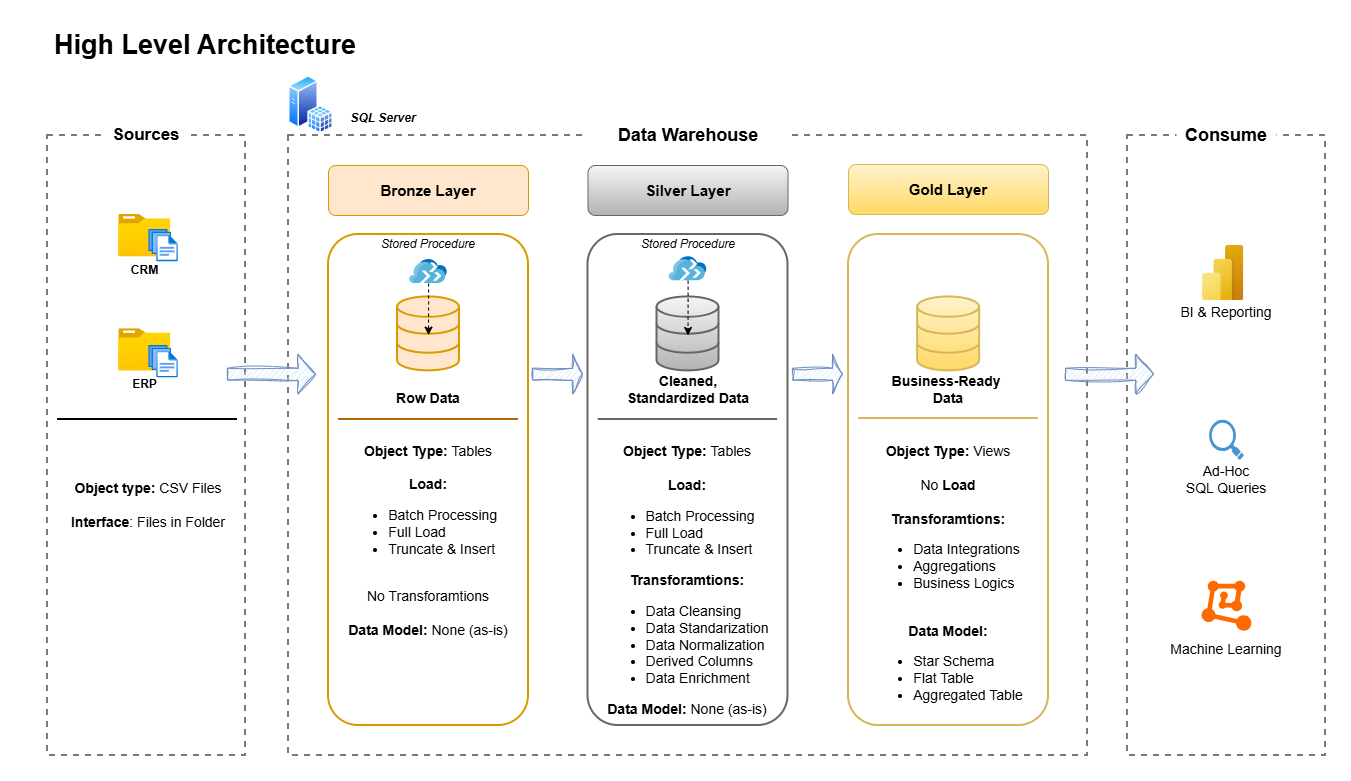

The diagram above was exported from draw.io. Its source (the exported page's mxGraphModel, read from the mxfile embedded in the PNG):
<mxGraphModel dx="1426" dy="875" grid="1" gridSize="10" guides="1" tooltips="1" connect="1" arrows="1" fold="1" page="1" pageScale="1" pageWidth="1654" pageHeight="1169" math="0" shadow="0">
  <root>
    <mxCell id="0" />
    <mxCell id="1" parent="0" />
    <mxCell id="bwdiVImW5YlO2pHPVS6Z-5" parent="1" style="rounded=0;whiteSpace=wrap;html=1;fillColor=none;dashed=1;strokeColor=light-dark(#7a7a7a, #ededed);strokeWidth=2;" value="" vertex="1">
      <mxGeometry height="620" width="799" x="263" y="110" as="geometry" />
    </mxCell>
    <mxCell id="bwdiVImW5YlO2pHPVS6Z-6" parent="1" style="rounded=0;whiteSpace=wrap;html=1;fillColor=none;dashed=1;strokeColor=light-dark(#7a7a7a, #ededed);strokeWidth=2;" value="" vertex="1">
      <mxGeometry height="620" width="198" x="1102" y="110" as="geometry" />
    </mxCell>
    <mxCell id="bwdiVImW5YlO2pHPVS6Z-2" parent="1" style="rounded=0;whiteSpace=wrap;html=1;fillColor=none;dashed=1;strokeColor=light-dark(#7a7a7a, #ededed);strokeWidth=2;" value="" vertex="1">
      <mxGeometry height="620" width="198" x="22" y="110" as="geometry" />
    </mxCell>
    <mxCell id="bwdiVImW5YlO2pHPVS6Z-1" parent="1" style="rounded=1;whiteSpace=wrap;html=1;fillColor=none;strokeColor=none;" value="&lt;font style=&quot;font-size: 27px;&quot;&gt;&lt;b style=&quot;&quot;&gt;High Level Architecture&lt;/b&gt;&lt;/font&gt;" vertex="1">
      <mxGeometry height="40" width="360" as="geometry" />
    </mxCell>
    <mxCell id="bwdiVImW5YlO2pHPVS6Z-9" parent="1" style="rounded=0;whiteSpace=wrap;html=1;fillColor=default;strokeColor=none;" value="&lt;b&gt;&lt;font style=&quot;font-size: 17px;&quot;&gt;Sources&lt;/font&gt;&lt;/b&gt;" vertex="1">
      <mxGeometry height="40" width="80" x="81" y="90" as="geometry" />
    </mxCell>
    <mxCell id="bwdiVImW5YlO2pHPVS6Z-10" parent="1" style="rounded=0;whiteSpace=wrap;html=1;fillColor=default;strokeColor=none;" value="&lt;b&gt;&lt;font style=&quot;font-size: 18px;&quot;&gt;Data Warehouse&lt;/font&gt;&lt;/b&gt;" vertex="1">
      <mxGeometry height="40" width="200" x="562.5" y="90" as="geometry" />
    </mxCell>
    <mxCell id="bwdiVImW5YlO2pHPVS6Z-11" parent="1" style="rounded=0;whiteSpace=wrap;html=1;fillColor=default;strokeColor=none;" value="&lt;b&gt;&lt;font style=&quot;font-size: 18px;&quot;&gt;Consume&lt;/font&gt;&lt;/b&gt;" vertex="1">
      <mxGeometry height="40" width="100" x="1151" y="90" as="geometry" />
    </mxCell>
    <mxCell id="bwdiVImW5YlO2pHPVS6Z-12" parent="1" style="rounded=1;whiteSpace=wrap;html=1;fillColor=#ffe6cc;strokeColor=#d79b00;" value="&lt;font style=&quot;font-size: 15px;&quot;&gt;&lt;b style=&quot;&quot;&gt;Bronze Layer&lt;/b&gt;&lt;/font&gt;" vertex="1">
      <mxGeometry height="50" width="200" x="303" y="140" as="geometry" />
    </mxCell>
    <mxCell id="bwdiVImW5YlO2pHPVS6Z-14" parent="1" style="rounded=1;whiteSpace=wrap;html=1;fillColor=none;strokeColor=#d79b00;strokeWidth=2;" value="" vertex="1">
      <mxGeometry height="491" width="200" x="303" y="209" as="geometry" />
    </mxCell>
    <mxCell id="bwdiVImW5YlO2pHPVS6Z-15" parent="1" style="rounded=1;whiteSpace=wrap;html=1;fillColor=#f5f5f5;strokeColor=#666666;gradientColor=#b3b3b3;" value="&lt;font style=&quot;font-size: 15px;&quot;&gt;&lt;b style=&quot;&quot;&gt;Silver Layer&lt;/b&gt;&lt;/font&gt;" vertex="1">
      <mxGeometry height="50" width="200" x="562.5" y="140" as="geometry" />
    </mxCell>
    <mxCell id="bwdiVImW5YlO2pHPVS6Z-16" parent="1" style="rounded=1;whiteSpace=wrap;html=1;fillColor=none;strokeColor=#666666;gradientColor=#b3b3b3;strokeWidth=2;" value="" vertex="1">
      <mxGeometry height="491" width="200" x="562.5" y="209" as="geometry" />
    </mxCell>
    <mxCell id="bwdiVImW5YlO2pHPVS6Z-17" parent="1" style="rounded=1;whiteSpace=wrap;html=1;fillColor=#fff2cc;strokeColor=#d6b656;gradientColor=#ffd966;" value="&lt;font style=&quot;font-size: 15px;&quot;&gt;&lt;b style=&quot;&quot;&gt;Gold Layer&lt;/b&gt;&lt;/font&gt;" vertex="1">
      <mxGeometry height="50" width="200" x="823" y="139" as="geometry" />
    </mxCell>
    <mxCell id="bwdiVImW5YlO2pHPVS6Z-18" parent="1" style="rounded=1;whiteSpace=wrap;html=1;fillColor=none;strokeColor=#d6b656;gradientColor=#ffd966;strokeWidth=2;" value="" vertex="1">
      <mxGeometry height="491" width="200" x="823" y="209" as="geometry" />
    </mxCell>
    <mxCell id="bwdiVImW5YlO2pHPVS6Z-19" parent="1" style="image;aspect=fixed;html=1;points=[];align=center;fontSize=12;image=img/lib/azure2/general/Folder_Blank.svg;" value="&lt;b&gt;CRM&lt;/b&gt;" vertex="1">
      <mxGeometry height="42.2" width="52" x="93.25" y="189" as="geometry" />
    </mxCell>
    <mxCell id="bwdiVImW5YlO2pHPVS6Z-20" parent="1" style="image;aspect=fixed;html=1;points=[];align=center;fontSize=12;image=img/lib/azure2/general/Files.svg;" value="" vertex="1">
      <mxGeometry height="32.26" width="29.5" x="123.25" y="203.93" as="geometry" />
    </mxCell>
    <mxCell id="bwdiVImW5YlO2pHPVS6Z-24" parent="1" style="line;strokeWidth=2;html=1;" value="" vertex="1">
      <mxGeometry height="10" width="180" x="32" y="389" as="geometry" />
    </mxCell>
    <mxCell id="bwdiVImW5YlO2pHPVS6Z-25" parent="1" style="text;html=1;whiteSpace=wrap;strokeColor=none;fillColor=none;align=center;verticalAlign=middle;rounded=0;autosize=1;resizable=0;" value="&lt;font style=&quot;font-size: 14px;&quot;&gt;&lt;b style=&quot;&quot;&gt;Object type:&lt;/b&gt;&amp;nbsp;CSV Files&lt;br&gt;&lt;b style=&quot;&quot;&gt;&lt;br&gt;Interface&lt;/b&gt;: Files in Folder&lt;/font&gt;" vertex="1">
      <mxGeometry height="60" width="180" x="33" y="450" as="geometry" />
    </mxCell>
    <mxCell id="bwdiVImW5YlO2pHPVS6Z-26" parent="1" style="html=1;verticalLabelPosition=bottom;align=center;labelBackgroundColor=#ffffff;verticalAlign=top;strokeWidth=2;strokeColor=#d79b00;shadow=0;dashed=0;shape=mxgraph.ios7.icons.data;fillColor=#ffe6cc;" value="" vertex="1">
      <mxGeometry height="74" width="62" x="372" y="271.42" as="geometry" />
    </mxCell>
    <mxCell id="bwdiVImW5YlO2pHPVS6Z-27" parent="1" style="html=1;verticalLabelPosition=bottom;align=center;labelBackgroundColor=#ffffff;verticalAlign=top;strokeWidth=2;strokeColor=#666666;shadow=0;dashed=0;shape=mxgraph.ios7.icons.data;fillColor=#f5f5f5;gradientColor=#b3b3b3;" value="" vertex="1">
      <mxGeometry height="74" width="62" x="631.5" y="271.42" as="geometry" />
    </mxCell>
    <mxCell id="bwdiVImW5YlO2pHPVS6Z-28" parent="1" style="html=1;verticalLabelPosition=bottom;align=center;labelBackgroundColor=#ffffff;verticalAlign=top;strokeWidth=2;strokeColor=#d6b656;shadow=0;dashed=0;shape=mxgraph.ios7.icons.data;fillColor=#fff2cc;gradientColor=#ffd966;" value="" vertex="1">
      <mxGeometry height="74" width="62" x="892.12" y="271.42" as="geometry" />
    </mxCell>
    <mxCell id="bwdiVImW5YlO2pHPVS6Z-29" parent="1" style="shape=singleArrow;whiteSpace=wrap;html=1;fillColor=#dae8fc;strokeColor=#6c8ebf;sketch=1;curveFitting=1;jiggle=2;" value="" vertex="1">
      <mxGeometry height="40" width="88" x="202" y="328.73" as="geometry" />
    </mxCell>
    <mxCell id="bwdiVImW5YlO2pHPVS6Z-30" parent="1" style="shape=singleArrow;whiteSpace=wrap;html=1;fillColor=#dae8fc;strokeColor=#6c8ebf;sketch=1;curveFitting=1;jiggle=2;" value="" vertex="1">
      <mxGeometry height="40" width="50" x="507" y="328.73" as="geometry" />
    </mxCell>
    <mxCell id="bwdiVImW5YlO2pHPVS6Z-34" parent="1" style="text;html=1;whiteSpace=wrap;strokeColor=none;fillColor=none;align=center;verticalAlign=middle;rounded=0;autosize=1;resizable=0;" value="&lt;font style=&quot;font-size: 14px;&quot;&gt;&lt;b style=&quot;&quot;&gt;Row Data&lt;/b&gt;&lt;/font&gt;" vertex="1">
      <mxGeometry height="30" width="90" x="358" y="358" as="geometry" />
    </mxCell>
    <mxCell id="bwdiVImW5YlO2pHPVS6Z-35" parent="1" style="text;html=1;whiteSpace=wrap;strokeColor=none;fillColor=none;align=center;verticalAlign=middle;rounded=0;autosize=1;resizable=0;" value="&lt;font style=&quot;font-size: 14px;&quot;&gt;&lt;b style=&quot;&quot;&gt;Cleaned, &lt;br&gt;Standardized Data&lt;/b&gt;&lt;/font&gt;" vertex="1">
      <mxGeometry height="50" width="150" x="587.5" y="339" as="geometry" />
    </mxCell>
    <mxCell id="bwdiVImW5YlO2pHPVS6Z-36" parent="1" style="text;html=1;whiteSpace=wrap;strokeColor=none;fillColor=none;align=center;verticalAlign=middle;rounded=0;autosize=1;resizable=0;" value="&lt;font style=&quot;font-size: 14px;&quot;&gt;&lt;b style=&quot;&quot;&gt;Business-Ready&amp;nbsp;&lt;br&gt;Data&lt;/b&gt;&lt;/font&gt;" vertex="1">
      <mxGeometry height="50" width="140" x="853" y="339" as="geometry" />
    </mxCell>
    <mxCell id="bwdiVImW5YlO2pHPVS6Z-38" parent="1" style="text;html=1;whiteSpace=wrap;strokeColor=none;fillColor=none;align=center;verticalAlign=middle;rounded=0;autosize=1;resizable=0;" value="&lt;font style=&quot;font-size: 14px;&quot;&gt;&lt;b style=&quot;&quot;&gt;Object Type: &lt;/b&gt;Tables&lt;br&gt;&lt;br&gt;&lt;/font&gt;&lt;div style=&quot;&quot;&gt;&lt;font style=&quot;font-size: 14px;&quot;&gt;&lt;span style=&quot;background-color: transparent; color: light-dark(rgb(0, 0, 0), rgb(255, 255, 255));&quot;&gt;&lt;b&gt;Load:&lt;/b&gt;&lt;br&gt;&lt;ul style=&quot;&quot;&gt;&lt;li style=&quot;text-align: left;&quot;&gt;Batch Processing&lt;/li&gt;&lt;li style=&quot;text-align: left;&quot;&gt;Full Load&lt;/li&gt;&lt;li style=&quot;text-align: left;&quot;&gt;Truncate &amp;amp; Insert&lt;/li&gt;&lt;/ul&gt;&lt;/span&gt;&lt;br style=&quot;background-color: transparent; color: light-dark(rgb(0, 0, 0), rgb(255, 255, 255));&quot;&gt;&lt;span style=&quot;background-color: transparent; color: light-dark(rgb(0, 0, 0), rgb(255, 255, 255));&quot;&gt;No Transforamtions&lt;br&gt;&lt;/span&gt;&lt;br&gt;&lt;b style=&quot;&quot;&gt;Data Model: &lt;/b&gt;None (as-is)&lt;/font&gt;&lt;br style=&quot;background-color: transparent; color: light-dark(rgb(0, 0, 0), rgb(255, 255, 255));&quot;&gt;&lt;/div&gt;" vertex="1">
      <mxGeometry height="210" width="180" x="313.13" y="410" as="geometry" />
    </mxCell>
    <mxCell id="bwdiVImW5YlO2pHPVS6Z-40" parent="1" style="text;html=1;whiteSpace=wrap;strokeColor=none;fillColor=none;align=center;verticalAlign=middle;rounded=0;autosize=1;resizable=0;" value="&lt;font style=&quot;font-size: 14px;&quot;&gt;&lt;b style=&quot;&quot;&gt;Object Type: &lt;/b&gt;Tables&lt;br&gt;&lt;br&gt;&lt;/font&gt;&lt;div style=&quot;&quot;&gt;&lt;font style=&quot;font-size: 14px;&quot;&gt;&lt;span style=&quot;background-color: transparent; color: light-dark(rgb(0, 0, 0), rgb(255, 255, 255));&quot;&gt;&lt;b&gt;Load:&lt;/b&gt;&lt;br&gt;&lt;ul style=&quot;&quot;&gt;&lt;li style=&quot;text-align: left;&quot;&gt;Batch Processing&lt;/li&gt;&lt;li style=&quot;text-align: left;&quot;&gt;Full Load&lt;/li&gt;&lt;li style=&quot;text-align: left;&quot;&gt;Truncate &amp;amp; Insert&lt;/li&gt;&lt;/ul&gt;&lt;/span&gt;&lt;span style=&quot;background-color: transparent; color: light-dark(rgb(0, 0, 0), rgb(255, 255, 255));&quot;&gt;&lt;b&gt;Transforamtions:&lt;/b&gt;&lt;br&gt;&lt;ul style=&quot;&quot;&gt;&lt;li style=&quot;text-align: left;&quot;&gt;Data Cleansing&lt;/li&gt;&lt;li style=&quot;text-align: left;&quot;&gt;Data Standarization&lt;/li&gt;&lt;li style=&quot;text-align: left;&quot;&gt;Data Normalization&lt;/li&gt;&lt;li style=&quot;text-align: left;&quot;&gt;Derived Columns&lt;/li&gt;&lt;li style=&quot;text-align: left;&quot;&gt;Data Enrichment&lt;/li&gt;&lt;/ul&gt;&lt;/span&gt;&lt;b style=&quot;&quot;&gt;Data Model: &lt;/b&gt;None (as-is)&lt;/font&gt;&lt;br style=&quot;background-color: transparent; color: light-dark(rgb(0, 0, 0), rgb(255, 255, 255));&quot;&gt;&lt;/div&gt;" vertex="1">
      <mxGeometry height="290" width="190" x="567.38" y="410" as="geometry" />
    </mxCell>
    <mxCell id="bwdiVImW5YlO2pHPVS6Z-43" parent="1" style="line;strokeWidth=2;html=1;fillColor=#fad7ac;strokeColor=#b46504;" value="" vertex="1">
      <mxGeometry height="10" width="180" x="313" y="389" as="geometry" />
    </mxCell>
    <mxCell id="bwdiVImW5YlO2pHPVS6Z-44" parent="1" style="line;strokeWidth=2;html=1;fillColor=#f5f5f5;strokeColor=#666666;gradientColor=#b3b3b3;" value="" vertex="1">
      <mxGeometry height="10" width="179.5" x="572.63" y="389" as="geometry" />
    </mxCell>
    <mxCell id="bwdiVImW5YlO2pHPVS6Z-47" parent="1" style="text;html=1;whiteSpace=wrap;strokeColor=none;fillColor=none;align=center;verticalAlign=middle;rounded=0;autosize=1;resizable=0;" value="&lt;font style=&quot;font-size: 14px;&quot;&gt;&lt;b style=&quot;&quot;&gt;Object Type: &lt;/b&gt;Views&lt;br&gt;&lt;br&gt;&lt;/font&gt;&lt;div style=&quot;&quot;&gt;&lt;font style=&quot;font-size: 14px;&quot;&gt;&lt;span style=&quot;background-color: transparent; color: light-dark(rgb(0, 0, 0), rgb(255, 255, 255));&quot;&gt;No&amp;nbsp;&lt;b&gt;Load&lt;br&gt;&lt;/b&gt;&lt;/span&gt;&lt;span style=&quot;background-color: transparent; color: light-dark(rgb(0, 0, 0), rgb(255, 255, 255));&quot;&gt;&lt;b&gt;&lt;br&gt;Transforamtions:&lt;/b&gt;&lt;br&gt;&lt;ul style=&quot;&quot;&gt;&lt;li style=&quot;text-align: left;&quot;&gt;Data Integrations&lt;br&gt;&lt;/li&gt;&lt;li style=&quot;text-align: left;&quot;&gt;Aggregations&lt;/li&gt;&lt;li style=&quot;text-align: left;&quot;&gt;Business Logics&lt;/li&gt;&lt;/ul&gt;&lt;/span&gt;&lt;br&gt;&lt;b style=&quot;&quot;&gt;Data Model: &lt;/b&gt;&lt;br&gt;&lt;ul style=&quot;&quot;&gt;&lt;li style=&quot;text-align: left;&quot;&gt;&lt;font style=&quot;&quot;&gt;Star Schema&lt;/font&gt;&lt;/li&gt;&lt;li style=&quot;text-align: left;&quot;&gt;&lt;font style=&quot;&quot;&gt;Flat Table&lt;/font&gt;&lt;/li&gt;&lt;li style=&quot;text-align: left;&quot;&gt;&lt;font style=&quot;&quot;&gt;Aggregated Table&lt;/font&gt;&lt;/li&gt;&lt;/ul&gt;&lt;/font&gt;&lt;/div&gt;" vertex="1">
      <mxGeometry height="290" width="170" x="838.12" y="410" as="geometry" />
    </mxCell>
    <mxCell id="bwdiVImW5YlO2pHPVS6Z-48" parent="1" style="image;aspect=fixed;html=1;points=[];align=center;fontSize=12;image=img/lib/azure2/power_platform/PowerBI.svg;" value="" vertex="1">
      <mxGeometry height="55.16" width="41.36" x="1177.0700000000002" y="220" as="geometry" />
    </mxCell>
    <mxCell id="bwdiVImW5YlO2pHPVS6Z-49" parent="1" style="text;html=1;whiteSpace=wrap;strokeColor=none;fillColor=none;align=center;verticalAlign=middle;rounded=0;autosize=1;resizable=0;fontSize=11;" value="&lt;font style=&quot;font-size: 14px;&quot;&gt;BI &amp;amp; Reporting&lt;/font&gt;" vertex="1">
      <mxGeometry height="30" width="110" x="1146" y="271.68" as="geometry" />
    </mxCell>
    <mxCell id="bwdiVImW5YlO2pHPVS6Z-50" parent="1" style="shadow=0;dashed=0;html=1;strokeColor=none;fillColor=#4495D1;labelPosition=center;verticalLabelPosition=bottom;verticalAlign=top;align=center;outlineConnect=0;shape=mxgraph.veeam.magnifying_glass;pointerEvents=1;" value="" vertex="1">
      <mxGeometry height="40.2" width="34.85" x="1183.59" y="394.16" as="geometry" />
    </mxCell>
    <mxCell id="bwdiVImW5YlO2pHPVS6Z-51" parent="1" style="text;html=1;whiteSpace=wrap;strokeColor=none;fillColor=none;align=center;verticalAlign=middle;rounded=0;autosize=1;resizable=0;fontSize=11;" value="&lt;font style=&quot;font-size: 14px;&quot;&gt;Ad-Hoc&lt;br&gt;SQL Queries&lt;/font&gt;" vertex="1">
      <mxGeometry height="50" width="100" x="1151" y="429.36" as="geometry" />
    </mxCell>
    <mxCell id="bwdiVImW5YlO2pHPVS6Z-52" parent="1" style="points=[];aspect=fixed;html=1;align=center;shadow=0;dashed=0;fillColor=#FF6A00;strokeColor=none;shape=mxgraph.alibaba_cloud.machine_learning;" value="" vertex="1">
      <mxGeometry height="50.099999999999994" width="49.8" x="1176.1" y="555.16" as="geometry" />
    </mxCell>
    <mxCell id="bwdiVImW5YlO2pHPVS6Z-53" parent="1" style="text;html=1;whiteSpace=wrap;strokeColor=none;fillColor=none;align=center;verticalAlign=middle;rounded=0;autosize=1;resizable=0;fontSize=11;" value="&lt;font style=&quot;font-size: 14px;&quot;&gt;Machine Learning&lt;/font&gt;" vertex="1">
      <mxGeometry height="30" width="130" x="1136" y="609.16" as="geometry" />
    </mxCell>
    <mxCell id="bwdiVImW5YlO2pHPVS6Z-54" parent="1" style="image;aspect=fixed;perimeter=ellipsePerimeter;html=1;align=center;shadow=0;dashed=0;spacingTop=3;image=img/lib/active_directory/sql_server.svg;" value="" vertex="1">
      <mxGeometry height="58.44" width="45" x="263" y="50" as="geometry" />
    </mxCell>
    <mxCell id="bwdiVImW5YlO2pHPVS6Z-55" parent="1" style="text;html=1;whiteSpace=wrap;strokeColor=none;fillColor=none;align=center;verticalAlign=middle;rounded=0;autosize=1;resizable=0;" value="&lt;i&gt;&lt;b&gt;SQL Server&lt;/b&gt;&lt;/i&gt;" vertex="1">
      <mxGeometry height="30" width="90" x="313.13" y="78.44" as="geometry" />
    </mxCell>
    <mxCell id="3GDj0lXeenS7q8bD06PV-4" parent="1" style="image;aspect=fixed;html=1;points=[];align=center;fontSize=12;image=img/lib/azure2/general/Folder_Blank.svg;" value="&lt;b&gt;ERP&lt;/b&gt;" vertex="1">
      <mxGeometry height="42.2" width="52" x="93.25" y="303.22" as="geometry" />
    </mxCell>
    <mxCell id="3GDj0lXeenS7q8bD06PV-5" parent="1" style="image;aspect=fixed;html=1;points=[];align=center;fontSize=12;image=img/lib/azure2/general/Files.svg;" value="" vertex="1">
      <mxGeometry height="32.26" width="29.5" x="123.25" y="320" as="geometry" />
    </mxCell>
    <mxCell id="3GDj0lXeenS7q8bD06PV-7" parent="1" style="text;html=1;whiteSpace=wrap;strokeColor=none;fillColor=none;align=center;verticalAlign=middle;rounded=0;" value="&lt;i&gt;Stored Procedure&lt;/i&gt;" vertex="1">
      <mxGeometry height="30" width="110" x="348.13" y="203.93" as="geometry" />
    </mxCell>
    <mxCell id="3GDj0lXeenS7q8bD06PV-10" parent="1" style="text;html=1;whiteSpace=wrap;strokeColor=none;fillColor=none;align=center;verticalAlign=middle;rounded=0;" value="&lt;i&gt;Stored Procedure&lt;/i&gt;" vertex="1">
      <mxGeometry height="30" width="110" x="607.5" y="204" as="geometry" />
    </mxCell>
    <mxCell id="3GDj0lXeenS7q8bD06PV-11" parent="1" style="image;sketch=0;aspect=fixed;html=1;points=[];align=center;fontSize=12;image=img/lib/mscae/Migration_Projects.svg;" value="" vertex="1">
      <mxGeometry height="24" width="37.5" x="643.75" y="231.2" as="geometry" />
    </mxCell>
    <mxCell id="3GDj0lXeenS7q8bD06PV-12" edge="1" parent="1" source="3GDj0lXeenS7q8bD06PV-11" style="edgeStyle=orthogonalEdgeStyle;rounded=0;orthogonalLoop=1;jettySize=auto;html=1;entryX=0.5;entryY=0.521;entryDx=0;entryDy=0;entryPerimeter=0;dashed=1;" target="bwdiVImW5YlO2pHPVS6Z-27">
      <mxGeometry relative="1" as="geometry" />
    </mxCell>
    <mxCell id="bwdiVImW5YlO2pHPVS6Z-45" parent="1" style="line;strokeWidth=2;html=1;fillColor=#fff2cc;strokeColor=#d6b656;gradientColor=#ffd966;" value="" vertex="1">
      <mxGeometry height="10" width="179.75" x="833.12" y="388" as="geometry" />
    </mxCell>
    <mxCell id="3GDj0lXeenS7q8bD06PV-8" parent="1" style="image;sketch=0;aspect=fixed;html=1;points=[];align=center;fontSize=12;image=img/lib/mscae/Migration_Projects.svg;" value="" vertex="1">
      <mxGeometry height="24" width="37.5" x="384.25" y="234" as="geometry" />
    </mxCell>
    <mxCell id="BQbo2KtkAgoPdhK3YCk0-5" edge="1" parent="1" source="3GDj0lXeenS7q8bD06PV-8" style="edgeStyle=orthogonalEdgeStyle;rounded=0;orthogonalLoop=1;jettySize=auto;html=1;entryX=0.5;entryY=0.516;entryDx=0;entryDy=0;entryPerimeter=0;dashed=1;" target="bwdiVImW5YlO2pHPVS6Z-26">
      <mxGeometry relative="1" as="geometry" />
    </mxCell>
    <mxCell id="suZYnPZqitlihjiN-YwK-1" parent="1" style="shape=singleArrow;whiteSpace=wrap;html=1;fillColor=#dae8fc;strokeColor=#6c8ebf;sketch=1;curveFitting=1;jiggle=2;" value="" vertex="1">
      <mxGeometry height="40" width="50" x="767" y="328.73" as="geometry" />
    </mxCell>
    <mxCell id="naRSpgAxaY2XbIyRmrDg-1" parent="1" style="shape=singleArrow;whiteSpace=wrap;html=1;fillColor=#dae8fc;strokeColor=#6c8ebf;sketch=1;curveFitting=1;jiggle=2;" value="" vertex="1">
      <mxGeometry height="40" width="88" x="1040" y="328.73" as="geometry" />
    </mxCell>
  </root>
</mxGraphModel>